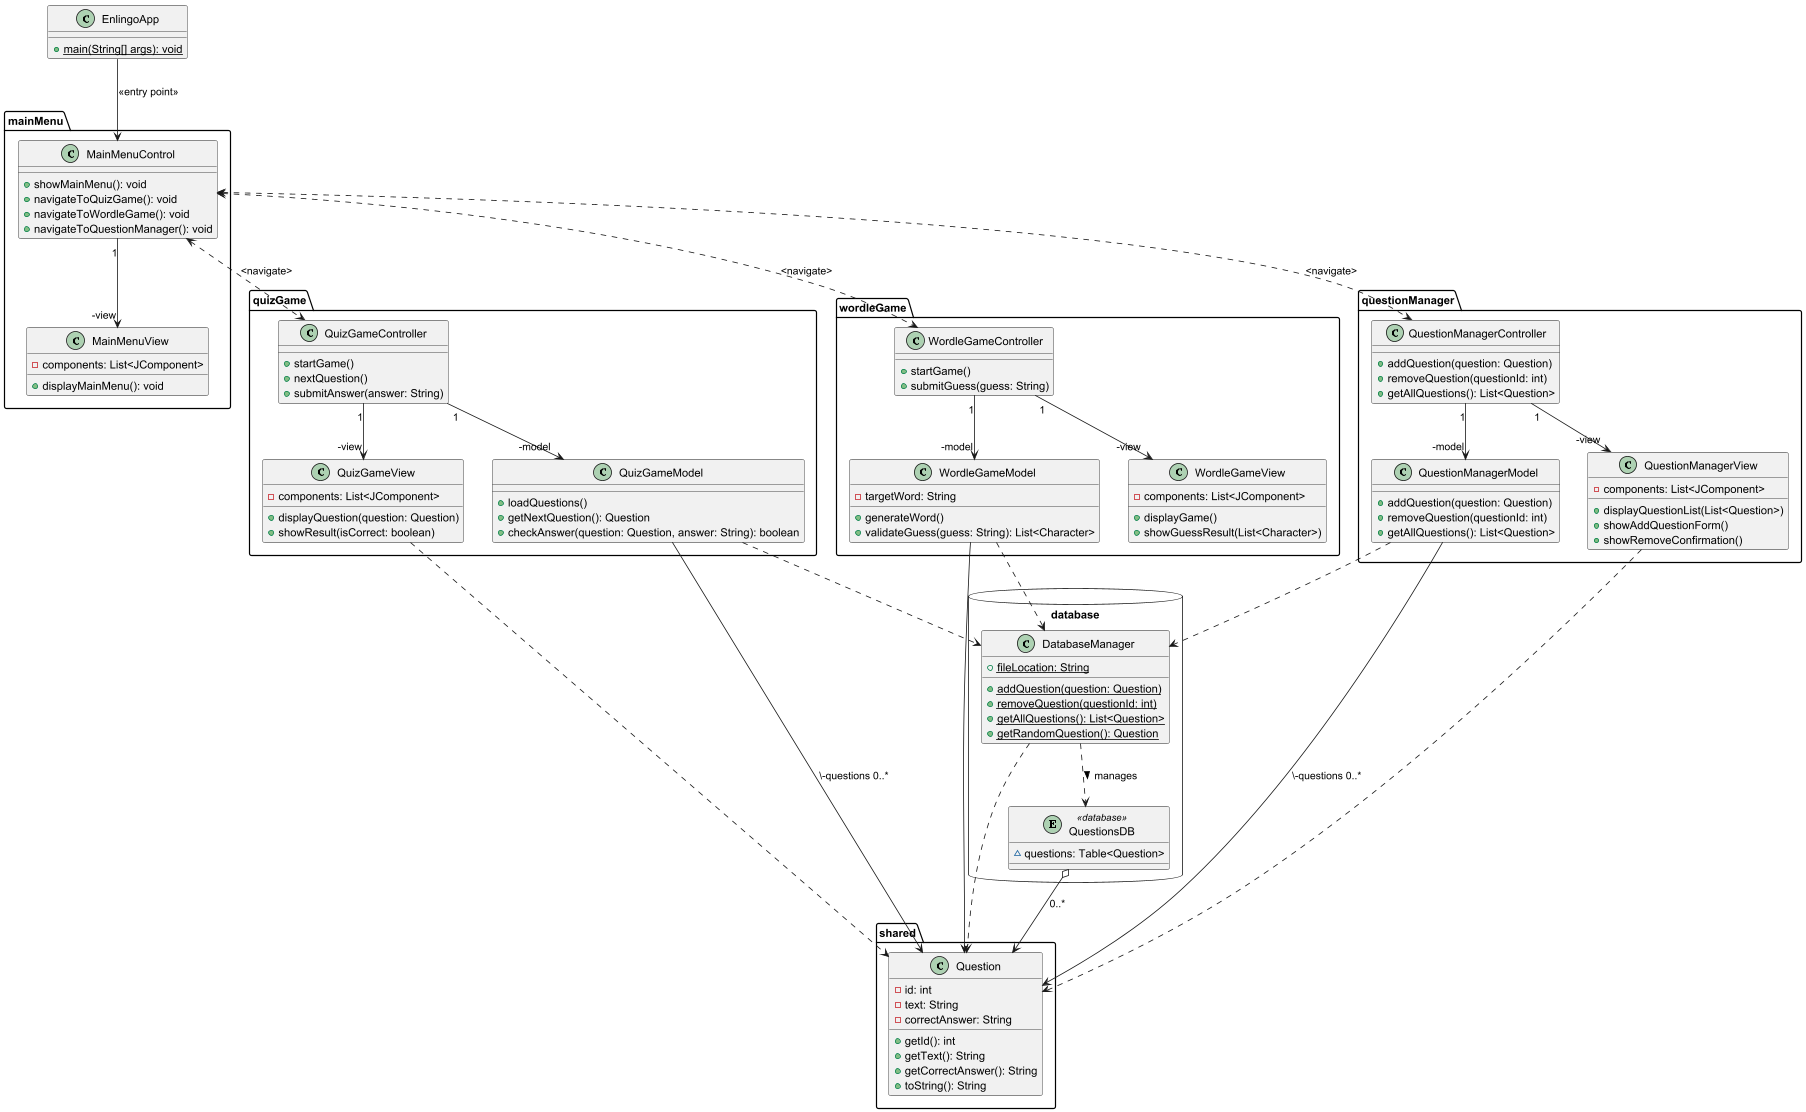

The diagram above was rendered by PlantUML. Its source (embedded in the PNG):
@startuml
class EnlingoApp {
    +{static}main(String[] args): void
}

package mainMenu {
class MainMenuControl {
    +showMainMenu(): void
    +navigateToQuizGame(): void
    +navigateToWordleGame(): void
    +navigateToQuestionManager(): void
}

class MainMenuView {
    -components: List<JComponent>
    +displayMainMenu(): void
}
}


package quizGame {
class QuizGameModel {
    +loadQuestions()
    +getNextQuestion(): Question
    +checkAnswer(question: Question, answer: String): boolean
}

class QuizGameView {
    -components: List<JComponent>
    +displayQuestion(question: Question)
    +showResult(isCorrect: boolean)
}

class QuizGameController {

    +startGame()
    +nextQuestion()
    +submitAnswer(answer: String)
}
}

package wordleGame {
class WordleGameModel {
    -targetWord: String
    +generateWord()
    +validateGuess(guess: String): List<Character>
}

class WordleGameView {
    -components: List<JComponent>
    +displayGame()
    +showGuessResult(List<Character>)
}

class WordleGameController {
    +startGame()
    +submitGuess(guess: String)
}
}

package questionManager {
class QuestionManagerController {
    +addQuestion(question: Question)
    +removeQuestion(questionId: int)
    +getAllQuestions(): List<Question>
}

class QuestionManagerView {
    -components: List<JComponent>
    +displayQuestionList(List<Question>)
    +showAddQuestionForm()
    +showRemoveConfirmation()
}

class QuestionManagerModel {
    +addQuestion(question: Question)
    +removeQuestion(questionId: int)
    +getAllQuestions(): List<Question>
}
}

package database <<Database>> {
class DatabaseManager {
    +{static}fileLocation: String
    +{static}addQuestion(question: Question)
    +{static}removeQuestion(questionId: int)
    +{static}getAllQuestions(): List<Question>
    +{static}getRandomQuestion(): Question
}

entity QuestionsDB <<database>>  {
    ~questions: Table<Question>
}
}

package shared {
class Question {
    -id: int
    -text: String
    -correctAnswer: String
    +getId(): int
    +getText(): String
    +getCorrectAnswer(): String
    +toString(): String
}
}

EnlingoApp --> MainMenuControl: <<entry point>>
MainMenuControl "1" --> "-view" MainMenuView
MainMenuControl <..> QuizGameController : <navigate>
MainMenuControl <..> WordleGameController : <navigate>
MainMenuControl <..> QuestionManagerController : <navigate>

QuizGameController "1" --> "-view" QuizGameView
QuizGameController "1" --> "-model" QuizGameModel
QuizGameModel ..> DatabaseManager
QuizGameView ..> Question
QuizGameModel --> Question : \-questions 0..*

WordleGameController "1" --> "-view" WordleGameView
WordleGameController "1" --> "-model" WordleGameModel
WordleGameModel ..> DatabaseManager
WordleGameModel --> Question

QuestionManagerController "1" --> "-view" QuestionManagerView
QuestionManagerController "1" --> "-model" QuestionManagerModel
QuestionManagerModel ..> DatabaseManager
QuestionManagerView ..> Question
QuestionManagerModel --> Question: \-questions 0..*

DatabaseManager ..> Question
DatabaseManager ..> QuestionsDB : manages >
QuestionsDB o--> Question : 0..*



@enduml